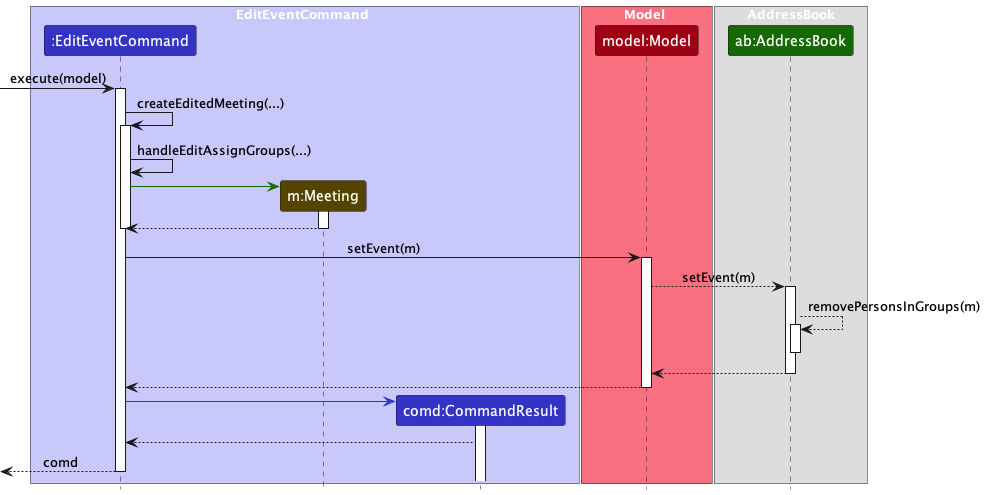

The diagram above was rendered by PlantUML. Its source (embedded in the PNG):
@startuml
!include style.puml
skinparam ArrowFontStyle plain

box EditEventCommand LOGIC_COLOR_T1
participant ":EditEventCommand" as EditEventCommand LOGIC_COLOR
participant "m:Meeting" as Meeting REMIND_COMMAND_PARSER_COLOR
participant "comd:CommandResult" as CommandResult LOGIC_COLOR
end box

box Model MODEL_COLOR_T1
participant "model:Model" as Model MODEL_COLOR
end box

box AddressBook 
participant "ab:AddressBook" as AddressBook ADDRESS_BOOK_PARSER_COLOR
end box

[-> EditEventCommand : execute(model)
activate EditEventCommand

EditEventCommand -> EditEventCommand : createEditedMeeting(...)
activate EditEventCommand

EditEventCommand -> EditEventCommand : handleEditAssignGroups(...)

create Meeting
EditEventCommand -[ADDRESS_BOOK_PARSER_COLOR]> Meeting
activate Meeting

Meeting --> EditEventCommand
deactivate EditEventCommand
deactivate Meeting

EditEventCommand -> Model : setEvent(m)
activate Model

Model --> AddressBook : setEvent(m)
activate AddressBook

AddressBook --> AddressBook : removePersonsInGroups(m)
activate AddressBook
deactivate AddressBook
AddressBook --> Model
deactivate AddressBook

Model --> EditEventCommand
deactivate Model
deactivate Meeting

create CommandResult
EditEventCommand -[LOGIC_COLOR]> CommandResult
activate CommandResult

CommandResult --> EditEventCommand
[<--EditEventCommand : comd
deactivate EditEventCommand
@enduml